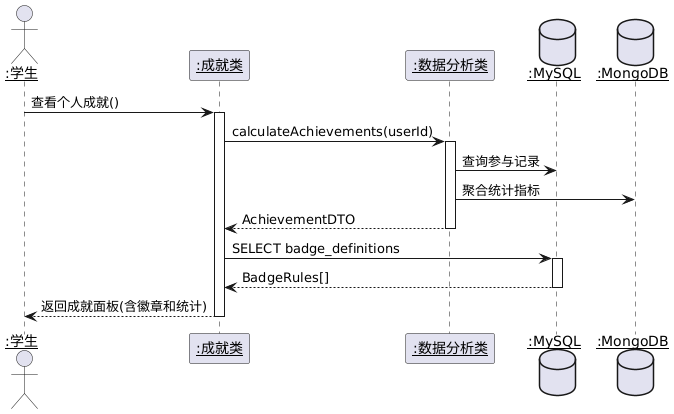

The diagram above was rendered by PlantUML. Its source (embedded in the PNG):
@startuml
actor "<u>:学生</u>" as user
participant "<u>:成就类</u>" as achievement
participant "<u>:数据分析类</u>" as analyzer
database "<u>:MySQL</u>" as db
database "<u>:MongoDB</u>" as mongo

user -> achievement : 查看个人成就()
activate achievement
achievement -> analyzer : calculateAchievements(userId)
activate analyzer
analyzer -> db : 查询参与记录
analyzer -> mongo : 聚合统计指标
analyzer --> achievement : AchievementDTO
deactivate analyzer

achievement -> db : SELECT badge_definitions
activate db
db --> achievement : BadgeRules[]
deactivate db
achievement --> user : 返回成就面板(含徽章和统计)
deactivate achievement
@enduml